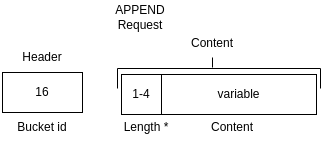

The diagram above was exported from draw.io. Its source (the exported page's mxGraphModel, read from the mxfile embedded in the PNG):
<mxGraphModel dx="1013" dy="596" grid="1" gridSize="10" guides="1" tooltips="1" connect="1" arrows="1" fold="1" page="1" pageScale="1" pageWidth="850" pageHeight="1100" math="0" shadow="0">
  <root>
    <mxCell id="0" />
    <mxCell id="1" parent="0" />
    <mxCell id="2" value="Bucket id" style="text;html=1;strokeColor=none;fillColor=none;align=center;verticalAlign=middle;whiteSpace=wrap;rounded=0;" vertex="1" parent="1">
      <mxGeometry x="85" y="190" width="60" height="30" as="geometry" />
    </mxCell>
    <mxCell id="3" value="16" style="rounded=0;whiteSpace=wrap;html=1;" vertex="1" parent="1">
      <mxGeometry x="75" y="150" width="80" height="40" as="geometry" />
    </mxCell>
    <mxCell id="4" value="APPEND&lt;br&gt;Request" style="text;html=1;strokeColor=none;fillColor=none;align=center;verticalAlign=middle;whiteSpace=wrap;rounded=0;" vertex="1" parent="1">
      <mxGeometry x="183" y="80" width="60" height="30" as="geometry" />
    </mxCell>
    <mxCell id="5" value="Header" style="text;html=1;strokeColor=none;fillColor=none;align=center;verticalAlign=middle;whiteSpace=wrap;rounded=0;" vertex="1" parent="1">
      <mxGeometry x="85" y="120" width="60" height="30" as="geometry" />
    </mxCell>
    <mxCell id="6" value="" style="endArrow=none;html=1;rounded=0;" edge="1" parent="1">
      <mxGeometry width="50" height="50" relative="1" as="geometry">
        <mxPoint x="190" y="166" as="sourcePoint" />
        <mxPoint x="190" y="146" as="targetPoint" />
      </mxGeometry>
    </mxCell>
    <mxCell id="7" value="" style="endArrow=none;html=1;rounded=0;" edge="1" parent="1">
      <mxGeometry width="50" height="50" relative="1" as="geometry">
        <mxPoint x="393" y="166" as="sourcePoint" />
        <mxPoint x="393" y="146" as="targetPoint" />
      </mxGeometry>
    </mxCell>
    <mxCell id="8" value="variable" style="rounded=0;whiteSpace=wrap;html=1;" vertex="1" parent="1">
      <mxGeometry x="234" y="152" width="155" height="40" as="geometry" />
    </mxCell>
    <mxCell id="9" value="Content" style="text;html=1;strokeColor=none;fillColor=none;align=center;verticalAlign=middle;whiteSpace=wrap;rounded=0;" vertex="1" parent="1">
      <mxGeometry x="275.49999999999994" y="190" width="57.5" height="30" as="geometry" />
    </mxCell>
    <mxCell id="10" value="" style="endArrow=none;html=1;rounded=0;" edge="1" parent="1">
      <mxGeometry width="50" height="50" relative="1" as="geometry">
        <mxPoint x="190" y="146" as="sourcePoint" />
        <mxPoint x="393" y="146" as="targetPoint" />
      </mxGeometry>
    </mxCell>
    <mxCell id="11" value="" style="endArrow=none;html=1;rounded=0;" edge="1" parent="1">
      <mxGeometry width="50" height="50" relative="1" as="geometry">
        <mxPoint x="285" y="145" as="sourcePoint" />
        <mxPoint x="285" y="135" as="targetPoint" />
      </mxGeometry>
    </mxCell>
    <mxCell id="12" value="1-4" style="rounded=0;whiteSpace=wrap;html=1;" vertex="1" parent="1">
      <mxGeometry x="194" y="152" width="40" height="40" as="geometry" />
    </mxCell>
    <mxCell id="13" value="Length *" style="text;html=1;strokeColor=none;fillColor=none;align=center;verticalAlign=middle;whiteSpace=wrap;rounded=0;" vertex="1" parent="1">
      <mxGeometry x="194" y="190" width="50" height="30" as="geometry" />
    </mxCell>
    <mxCell id="14" value="Content" style="text;html=1;strokeColor=none;fillColor=none;align=center;verticalAlign=middle;whiteSpace=wrap;rounded=0;" vertex="1" parent="1">
      <mxGeometry x="255" y="106" width="60" height="30" as="geometry" />
    </mxCell>
  </root>
</mxGraphModel>